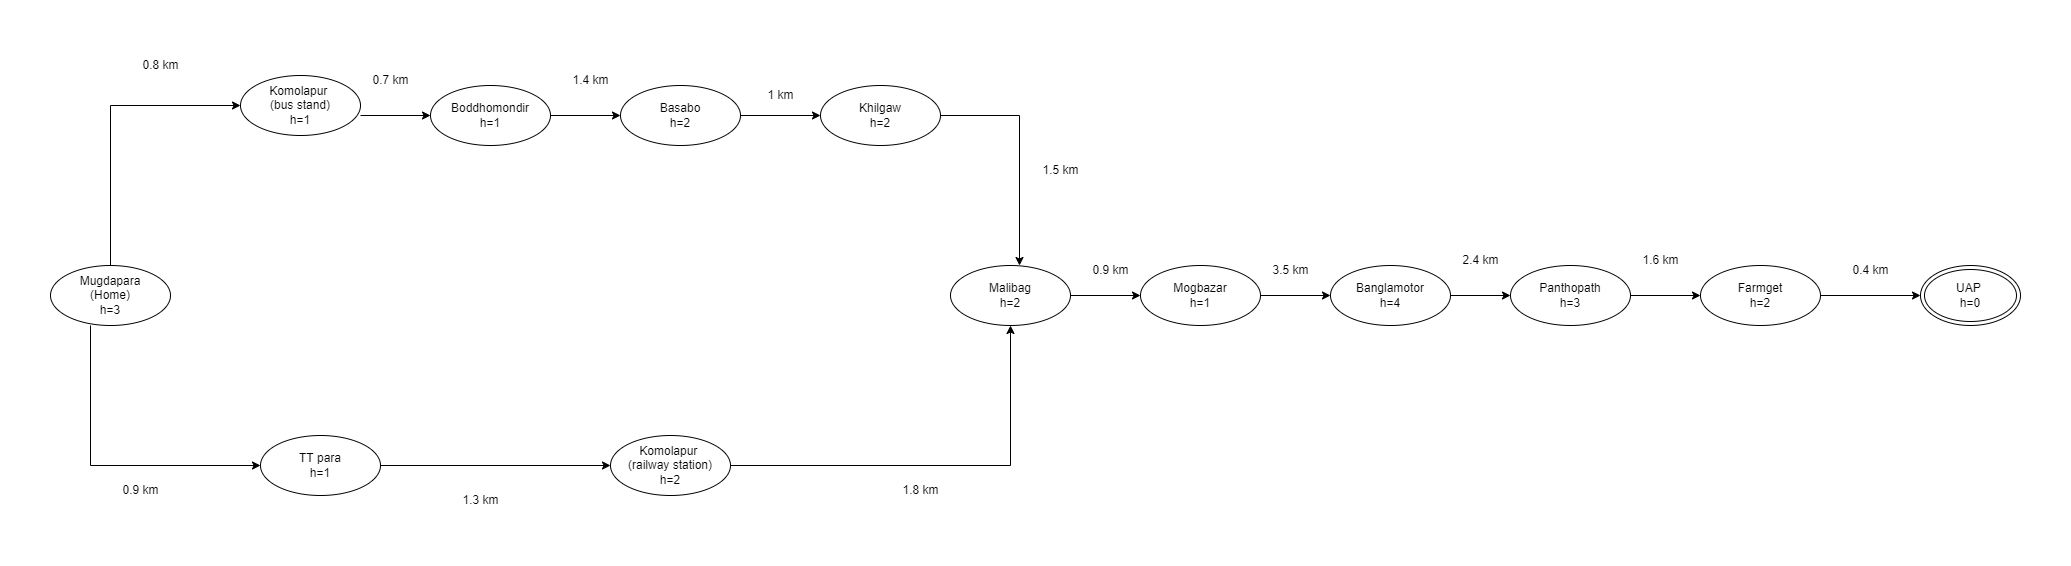

The diagram above was exported from draw.io. Its source (the exported page's mxGraphModel, read from the mxfile embedded in the PNG):
<mxGraphModel dx="1822" dy="762" grid="1" gridSize="10" guides="1" tooltips="1" connect="1" arrows="1" fold="1" page="0" pageScale="1" pageWidth="850" pageHeight="1100" math="0" shadow="0">
  <root>
    <mxCell id="0" />
    <mxCell id="1" parent="0" />
    <mxCell id="375yslcDe5dAq0O_ELlD-1" value="UAP&amp;nbsp;&lt;br&gt;h=0" style="ellipse;shape=doubleEllipse;whiteSpace=wrap;html=1;" parent="1" vertex="1">
      <mxGeometry x="1660" y="380" width="100" height="60" as="geometry" />
    </mxCell>
    <mxCell id="375yslcDe5dAq0O_ELlD-2" value="Mugdapara&lt;br&gt;(Home)&lt;br&gt;h=3" style="ellipse;whiteSpace=wrap;html=1;" parent="1" vertex="1">
      <mxGeometry x="-210" y="380" width="120" height="60" as="geometry" />
    </mxCell>
    <mxCell id="375yslcDe5dAq0O_ELlD-3" value="Komolapur&amp;nbsp;&lt;br&gt;(bus stand)&lt;br&gt;h=1" style="ellipse;whiteSpace=wrap;html=1;" parent="1" vertex="1">
      <mxGeometry x="-20" y="190" width="120" height="60" as="geometry" />
    </mxCell>
    <mxCell id="375yslcDe5dAq0O_ELlD-4" value="Boddhomondir&lt;br&gt;h=1" style="ellipse;whiteSpace=wrap;html=1;" parent="1" vertex="1">
      <mxGeometry x="170" y="200" width="120" height="60" as="geometry" />
    </mxCell>
    <mxCell id="375yslcDe5dAq0O_ELlD-5" value="Mogbazar&lt;br&gt;h=1" style="ellipse;whiteSpace=wrap;html=1;" parent="1" vertex="1">
      <mxGeometry x="880" y="380" width="120" height="60" as="geometry" />
    </mxCell>
    <mxCell id="375yslcDe5dAq0O_ELlD-6" value="TT para&lt;br&gt;h=1" style="ellipse;whiteSpace=wrap;html=1;" parent="1" vertex="1">
      <mxGeometry y="550" width="120" height="60" as="geometry" />
    </mxCell>
    <mxCell id="375yslcDe5dAq0O_ELlD-7" value="" style="endArrow=classic;html=1;rounded=0;entryX=0;entryY=0.5;entryDx=0;entryDy=0;" parent="1" source="375yslcDe5dAq0O_ELlD-2" target="375yslcDe5dAq0O_ELlD-3" edge="1">
      <mxGeometry width="50" height="50" relative="1" as="geometry">
        <mxPoint x="-180" y="240" as="sourcePoint" />
        <mxPoint x="-130" y="190" as="targetPoint" />
        <Array as="points">
          <mxPoint x="-150" y="220" />
        </Array>
      </mxGeometry>
    </mxCell>
    <mxCell id="375yslcDe5dAq0O_ELlD-8" value="" style="endArrow=classic;html=1;rounded=0;entryX=0;entryY=0.5;entryDx=0;entryDy=0;" parent="1" edge="1" target="375yslcDe5dAq0O_ELlD-4">
      <mxGeometry width="50" height="50" relative="1" as="geometry">
        <mxPoint x="100" y="230" as="sourcePoint" />
        <mxPoint x="150" y="220" as="targetPoint" />
      </mxGeometry>
    </mxCell>
    <mxCell id="375yslcDe5dAq0O_ELlD-9" value="Banglamotor&lt;br&gt;h=4" style="ellipse;whiteSpace=wrap;html=1;" parent="1" vertex="1">
      <mxGeometry x="1070" y="380" width="120" height="60" as="geometry" />
    </mxCell>
    <mxCell id="375yslcDe5dAq0O_ELlD-10" value="Panthopath&lt;br&gt;h=3" style="ellipse;whiteSpace=wrap;html=1;" parent="1" vertex="1">
      <mxGeometry x="1250" y="380" width="120" height="60" as="geometry" />
    </mxCell>
    <mxCell id="375yslcDe5dAq0O_ELlD-11" value="Malibag&lt;br&gt;h=2" style="ellipse;whiteSpace=wrap;html=1;" parent="1" vertex="1">
      <mxGeometry x="690" y="380" width="120" height="60" as="geometry" />
    </mxCell>
    <mxCell id="375yslcDe5dAq0O_ELlD-12" value="Khilgaw&lt;br&gt;h=2" style="ellipse;whiteSpace=wrap;html=1;" parent="1" vertex="1">
      <mxGeometry x="560" y="200" width="120" height="60" as="geometry" />
    </mxCell>
    <mxCell id="375yslcDe5dAq0O_ELlD-13" value="Basabo&lt;br&gt;h=2" style="ellipse;whiteSpace=wrap;html=1;" parent="1" vertex="1">
      <mxGeometry x="360" y="200" width="120" height="60" as="geometry" />
    </mxCell>
    <mxCell id="375yslcDe5dAq0O_ELlD-14" value="Komolapur&amp;nbsp;&lt;br&gt;(railway station)&lt;br&gt;h=2" style="ellipse;whiteSpace=wrap;html=1;" parent="1" vertex="1">
      <mxGeometry x="350" y="550" width="120" height="60" as="geometry" />
    </mxCell>
    <mxCell id="KzXcvh24lXGT8A175Kkp-1" value="Farmget&lt;br&gt;h=2" style="ellipse;whiteSpace=wrap;html=1;" vertex="1" parent="1">
      <mxGeometry x="1440" y="380" width="120" height="60" as="geometry" />
    </mxCell>
    <mxCell id="KzXcvh24lXGT8A175Kkp-2" value="" style="endArrow=classic;html=1;rounded=0;entryX=0;entryY=0.5;entryDx=0;entryDy=0;" edge="1" parent="1" target="375yslcDe5dAq0O_ELlD-6">
      <mxGeometry width="50" height="50" relative="1" as="geometry">
        <mxPoint x="-170" y="440" as="sourcePoint" />
        <mxPoint x="-125" y="490" as="targetPoint" />
        <Array as="points">
          <mxPoint x="-170" y="580" />
        </Array>
      </mxGeometry>
    </mxCell>
    <mxCell id="KzXcvh24lXGT8A175Kkp-3" value="" style="endArrow=classic;html=1;rounded=0;entryX=0;entryY=0.5;entryDx=0;entryDy=0;exitX=1;exitY=0.5;exitDx=0;exitDy=0;" edge="1" parent="1" source="375yslcDe5dAq0O_ELlD-9" target="375yslcDe5dAq0O_ELlD-10">
      <mxGeometry width="50" height="50" relative="1" as="geometry">
        <mxPoint x="1410" y="410" as="sourcePoint" />
        <mxPoint x="1460" y="360" as="targetPoint" />
        <Array as="points" />
      </mxGeometry>
    </mxCell>
    <mxCell id="KzXcvh24lXGT8A175Kkp-4" value="" style="endArrow=classic;html=1;rounded=0;exitX=1;exitY=0.5;exitDx=0;exitDy=0;" edge="1" parent="1" source="375yslcDe5dAq0O_ELlD-5" target="375yslcDe5dAq0O_ELlD-9">
      <mxGeometry width="50" height="50" relative="1" as="geometry">
        <mxPoint x="1190" y="410" as="sourcePoint" />
        <mxPoint x="1240" y="360" as="targetPoint" />
      </mxGeometry>
    </mxCell>
    <mxCell id="KzXcvh24lXGT8A175Kkp-5" value="" style="endArrow=classic;html=1;rounded=0;entryX=0;entryY=0.5;entryDx=0;entryDy=0;exitX=1;exitY=0.5;exitDx=0;exitDy=0;" edge="1" parent="1" source="375yslcDe5dAq0O_ELlD-11" target="375yslcDe5dAq0O_ELlD-5">
      <mxGeometry width="50" height="50" relative="1" as="geometry">
        <mxPoint x="950" y="410" as="sourcePoint" />
        <mxPoint x="1000" y="360" as="targetPoint" />
        <Array as="points" />
      </mxGeometry>
    </mxCell>
    <mxCell id="KzXcvh24lXGT8A175Kkp-6" value="" style="endArrow=classic;html=1;rounded=0;entryX=0;entryY=0.5;entryDx=0;entryDy=0;exitX=1;exitY=0.5;exitDx=0;exitDy=0;" edge="1" parent="1" source="375yslcDe5dAq0O_ELlD-6" target="375yslcDe5dAq0O_ELlD-14">
      <mxGeometry width="50" height="50" relative="1" as="geometry">
        <mxPoint x="190" y="580" as="sourcePoint" />
        <mxPoint x="240" y="530" as="targetPoint" />
      </mxGeometry>
    </mxCell>
    <mxCell id="KzXcvh24lXGT8A175Kkp-7" value="" style="endArrow=classic;html=1;rounded=0;entryX=0;entryY=0.5;entryDx=0;entryDy=0;exitX=1;exitY=0.5;exitDx=0;exitDy=0;" edge="1" parent="1" source="375yslcDe5dAq0O_ELlD-4" target="375yslcDe5dAq0O_ELlD-13">
      <mxGeometry width="50" height="50" relative="1" as="geometry">
        <mxPoint x="340" y="310" as="sourcePoint" />
        <mxPoint x="390" y="260" as="targetPoint" />
      </mxGeometry>
    </mxCell>
    <mxCell id="KzXcvh24lXGT8A175Kkp-8" value="" style="endArrow=classic;html=1;rounded=0;exitX=1;exitY=0.5;exitDx=0;exitDy=0;" edge="1" parent="1" source="375yslcDe5dAq0O_ELlD-14" target="375yslcDe5dAq0O_ELlD-11">
      <mxGeometry width="50" height="50" relative="1" as="geometry">
        <mxPoint x="550" y="580" as="sourcePoint" />
        <mxPoint x="600" y="530" as="targetPoint" />
        <Array as="points">
          <mxPoint x="750" y="580" />
        </Array>
      </mxGeometry>
    </mxCell>
    <mxCell id="KzXcvh24lXGT8A175Kkp-9" value="" style="endArrow=classic;html=1;rounded=0;entryX=0.575;entryY=0;entryDx=0;entryDy=0;entryPerimeter=0;exitX=1;exitY=0.5;exitDx=0;exitDy=0;" edge="1" parent="1" source="375yslcDe5dAq0O_ELlD-12" target="375yslcDe5dAq0O_ELlD-11">
      <mxGeometry width="50" height="50" relative="1" as="geometry">
        <mxPoint x="770" y="230" as="sourcePoint" />
        <mxPoint x="900" y="370" as="targetPoint" />
        <Array as="points">
          <mxPoint x="759" y="230" />
        </Array>
      </mxGeometry>
    </mxCell>
    <mxCell id="KzXcvh24lXGT8A175Kkp-10" value="" style="endArrow=classic;html=1;rounded=0;entryX=0;entryY=0.5;entryDx=0;entryDy=0;exitX=1;exitY=0.5;exitDx=0;exitDy=0;" edge="1" parent="1" source="375yslcDe5dAq0O_ELlD-13" target="375yslcDe5dAq0O_ELlD-12">
      <mxGeometry width="50" height="50" relative="1" as="geometry">
        <mxPoint x="590" y="320" as="sourcePoint" />
        <mxPoint x="640" y="270" as="targetPoint" />
      </mxGeometry>
    </mxCell>
    <mxCell id="KzXcvh24lXGT8A175Kkp-11" value="" style="endArrow=classic;html=1;rounded=0;entryX=0;entryY=0.5;entryDx=0;entryDy=0;exitX=1;exitY=0.5;exitDx=0;exitDy=0;" edge="1" parent="1" source="375yslcDe5dAq0O_ELlD-10" target="KzXcvh24lXGT8A175Kkp-1">
      <mxGeometry width="50" height="50" relative="1" as="geometry">
        <mxPoint x="1630" y="409.5" as="sourcePoint" />
        <mxPoint x="1730" y="409.5" as="targetPoint" />
      </mxGeometry>
    </mxCell>
    <mxCell id="KzXcvh24lXGT8A175Kkp-12" value="" style="endArrow=classic;html=1;rounded=0;exitX=1;exitY=0.5;exitDx=0;exitDy=0;" edge="1" parent="1" source="KzXcvh24lXGT8A175Kkp-1">
      <mxGeometry width="50" height="50" relative="1" as="geometry">
        <mxPoint x="1730" y="409.5" as="sourcePoint" />
        <mxPoint x="1660" y="410" as="targetPoint" />
      </mxGeometry>
    </mxCell>
    <mxCell id="KzXcvh24lXGT8A175Kkp-14" value="0.8 km" style="text;html=1;resizable=0;autosize=1;align=center;verticalAlign=middle;points=[];fillColor=none;strokeColor=none;rounded=0;" vertex="1" parent="1">
      <mxGeometry x="-130" y="165" width="60" height="30" as="geometry" />
    </mxCell>
    <mxCell id="KzXcvh24lXGT8A175Kkp-15" value="1.4 km" style="text;html=1;resizable=0;autosize=1;align=center;verticalAlign=middle;points=[];fillColor=none;strokeColor=none;rounded=0;" vertex="1" parent="1">
      <mxGeometry x="300" y="180" width="60" height="30" as="geometry" />
    </mxCell>
    <mxCell id="KzXcvh24lXGT8A175Kkp-16" value="0.9 km" style="text;html=1;resizable=0;autosize=1;align=center;verticalAlign=middle;points=[];fillColor=none;strokeColor=none;rounded=0;" vertex="1" parent="1">
      <mxGeometry x="-150" y="590" width="60" height="30" as="geometry" />
    </mxCell>
    <mxCell id="KzXcvh24lXGT8A175Kkp-17" value="0.7 km" style="text;html=1;resizable=0;autosize=1;align=center;verticalAlign=middle;points=[];fillColor=none;strokeColor=none;rounded=0;" vertex="1" parent="1">
      <mxGeometry x="100" y="180" width="60" height="30" as="geometry" />
    </mxCell>
    <mxCell id="KzXcvh24lXGT8A175Kkp-18" value="1.3 km" style="text;html=1;resizable=0;autosize=1;align=center;verticalAlign=middle;points=[];fillColor=none;strokeColor=none;rounded=0;" vertex="1" parent="1">
      <mxGeometry x="190" y="600" width="60" height="30" as="geometry" />
    </mxCell>
    <mxCell id="KzXcvh24lXGT8A175Kkp-19" value="1.5 km" style="text;html=1;resizable=0;autosize=1;align=center;verticalAlign=middle;points=[];fillColor=none;strokeColor=none;rounded=0;" vertex="1" parent="1">
      <mxGeometry x="770" y="270" width="60" height="30" as="geometry" />
    </mxCell>
    <mxCell id="KzXcvh24lXGT8A175Kkp-20" value="1 km" style="text;html=1;resizable=0;autosize=1;align=center;verticalAlign=middle;points=[];fillColor=none;strokeColor=none;rounded=0;" vertex="1" parent="1">
      <mxGeometry x="495" y="195" width="50" height="30" as="geometry" />
    </mxCell>
    <mxCell id="KzXcvh24lXGT8A175Kkp-21" value="1.8 km" style="text;html=1;resizable=0;autosize=1;align=center;verticalAlign=middle;points=[];fillColor=none;strokeColor=none;rounded=0;" vertex="1" parent="1">
      <mxGeometry x="630" y="590" width="60" height="30" as="geometry" />
    </mxCell>
    <mxCell id="KzXcvh24lXGT8A175Kkp-22" value="3.5 km" style="text;html=1;resizable=0;autosize=1;align=center;verticalAlign=middle;points=[];fillColor=none;strokeColor=none;rounded=0;" vertex="1" parent="1">
      <mxGeometry x="1000" y="370" width="60" height="30" as="geometry" />
    </mxCell>
    <mxCell id="KzXcvh24lXGT8A175Kkp-23" value="0.9 km" style="text;html=1;resizable=0;autosize=1;align=center;verticalAlign=middle;points=[];fillColor=none;strokeColor=none;rounded=0;" vertex="1" parent="1">
      <mxGeometry x="820" y="370" width="60" height="30" as="geometry" />
    </mxCell>
    <mxCell id="KzXcvh24lXGT8A175Kkp-24" value="2.4 km" style="text;html=1;resizable=0;autosize=1;align=center;verticalAlign=middle;points=[];fillColor=none;strokeColor=none;rounded=0;" vertex="1" parent="1">
      <mxGeometry x="1190" y="360" width="60" height="30" as="geometry" />
    </mxCell>
    <mxCell id="KzXcvh24lXGT8A175Kkp-25" value="1.6 km" style="text;html=1;resizable=0;autosize=1;align=center;verticalAlign=middle;points=[];fillColor=none;strokeColor=none;rounded=0;" vertex="1" parent="1">
      <mxGeometry x="1370" y="360" width="60" height="30" as="geometry" />
    </mxCell>
    <mxCell id="KzXcvh24lXGT8A175Kkp-26" value="0.4 km" style="text;html=1;resizable=0;autosize=1;align=center;verticalAlign=middle;points=[];fillColor=none;strokeColor=none;rounded=0;" vertex="1" parent="1">
      <mxGeometry x="1580" y="370" width="60" height="30" as="geometry" />
    </mxCell>
  </root>
</mxGraphModel>